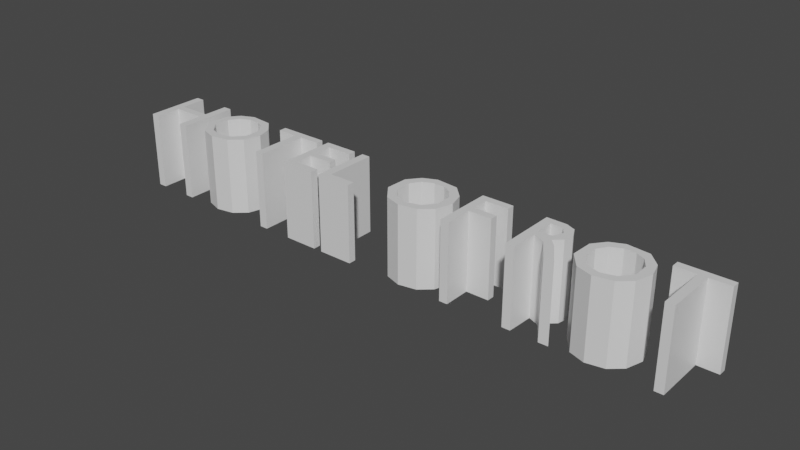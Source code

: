 # Source: MenuSign.blend  (saved by Blender 2.91.10; exported with 4.5.12 LTS)
import bpy
from mathutils import Matrix  # noqa: F401  (used for matrix-valued properties, if any)

bpy.ops.wm.read_factory_settings(use_empty=True)
scene = bpy.context.scene
scene.name = 'Scene'

# ---- collections
col_collection = bpy.data.collections.new('Collection'); scene.collection.children.link(col_collection)

# ---- materials (node trees are filled in below, after node groups)
mat_face = bpy.data.materials.new('Face')
mat_face.alpha_threshold = 0.0
mat_face.use_transparent_shadow = False
mat_face.line_color = (0.0, 0.0, 0.0, 1.0)
mat_side = bpy.data.materials.new('Side')
mat_side.alpha_threshold = 0.0
mat_side.use_transparent_shadow = False
mat_side.line_color = (0.0, 0.0, 0.0, 1.0)

# ---- material node trees
mat_face.use_nodes = True; mat_face.node_tree.nodes.clear()
_N = mat_face.node_tree.nodes; _L = mat_face.node_tree.links
n0 = _N.new('ShaderNodeOutputMaterial'); n0.name = 'Material Output'; n0.location = (300, 300)
n1 = _N.new('ShaderNodeBsdfPrincipled'); n1.name = 'Principled BSDF'; n1.location = (10, 300)
n1.distribution = 'GGX'
n1.subsurface_method = 'BURLEY'
n1.inputs[2].default_value = 0.4
n1.inputs[3].default_value = 1.45
n1.inputs[27].default_value = (0.0, 0.0, 0.0, 1.0)
n1.inputs[28].default_value = 1.0
_L.new(n1.outputs[0], n0.inputs[0])
n0.is_active_output = True
mat_side.use_nodes = True; mat_side.node_tree.nodes.clear()
_N = mat_side.node_tree.nodes; _L = mat_side.node_tree.links
n0 = _N.new('ShaderNodeOutputMaterial'); n0.name = 'Material Output'; n0.location = (300, 300)
n1 = _N.new('ShaderNodeBsdfPrincipled'); n1.name = 'Principled BSDF'; n1.location = (10, 300)
n1.distribution = 'GGX'
n1.subsurface_method = 'BURLEY'
n1.inputs[2].default_value = 0.4
n1.inputs[3].default_value = 1.45
n1.inputs[27].default_value = (0.0, 0.0, 0.0, 1.0)
n1.inputs[28].default_value = 1.0
_L.new(n1.outputs[0], n0.inputs[0])
n0.is_active_output = True

# ---- world
world_world = bpy.data.worlds.new('World'); scene.world = world_world
world_world.use_nodes = True; world_world.node_tree.nodes.clear()
_N = world_world.node_tree.nodes; _L = world_world.node_tree.links
n0 = _N.new('ShaderNodeOutputWorld'); n0.name = 'World Output'; n0.location = (300, 300)
n1 = _N.new('ShaderNodeBackground'); n1.name = 'Background'; n1.location = (10, 300)
n1.inputs[0].default_value = (0.05088, 0.05088, 0.05088, 1.0)
_L.new(n1.outputs[0], n0.inputs[0])
n0.is_active_output = True
world_world.color = (0.05088, 0.05088, 0.05088)
world_world.use_sun_shadow = False
world_world.sun_shadow_jitter_overblur = 0.0

# ---- meshes
me_text = bpy.data.meshes.new('Text')
me_text.from_pydata([(7.008, 0.682, 0.0), (6.438, 0.682, 0.0), (6.438, 0.594, 0.0), (6.674, 0.594, 0.0), (6.674, 0.0, 0.0), (6.772, 0.0, 0.0), (6.772, 0.594, 0.0), (7.008, 0.594, 0.0), (0.653, 0.682, 0.0), (0.555, 0.682, 0.0), (0.555, 0.385, 0.0), (0.173, 0.385, 0.0), (0.173, 0.682, 0.0), (0.075, 0.682, 0.0), (0.075, 0.0, 0.0), (0.173, 0.0, 0.0), (0.173, 0.297, 0.0), (0.555, 0.297, 0.0), (0.555, 0.0, 0.0), (0.653, 0.0, 0.0), (0.7841, 0.2261, 0.0), (0.9232, 0.04939, 0.0), (1.11, -0.01239, 0.0), (1.317, 0.02607, 0.0), (1.454, 0.1465, 0.0), (1.513, 0.3418, 0.0), (1.463, 0.5175, 0.0), (1.319, 0.6613, 0.0), (1.059, 0.6875, 0.0), (0.9073, 0.6185, 0.0), (0.7948, 0.478, 0.0), (0.8864, 0.43, 0.0), (0.9607, 0.5403, 0.0), (1.084, 0.5986, 0.0), (1.214, 0.5935, 0.0), (1.32, 0.5403, 0.0), (1.395, 0.4301, 0.0), (1.398, 0.251, 0.0), (1.293, 0.1218, 0.0), (1.14, 0.07637, 0.0), (0.9877, 0.1218, 0.0), (0.8829, 0.2511, 0.0), (2.139, 0.682, 0.0), (1.569, 0.682, 0.0), (1.569, 0.594, 0.0), (1.805, 0.594, 0.0), (1.805, 0.0, 0.0), (1.903, 0.0, 0.0), (1.903, 0.594, 0.0), (2.139, 0.594, 0.0), (2.618, 0.682, 0.0), (2.231, 0.682, 0.0), (2.231, 0.0, 0.0), (2.627, 0.0, 0.0), (2.627, 0.088, 0.0), (2.329, 0.088, 0.0), (2.329, 0.3, 0.0), (2.608, 0.3, 0.0), (2.608, 0.388, 0.0), (2.329, 0.388, 0.0), (2.329, 0.594, 0.0), (2.618, 0.594, 0.0), (2.828, 0.682, 0.0), (2.73, 0.682, 0.0), (2.73, 0.0, 0.0), (3.136, 0.0, 0.0), (3.136, 0.088, 0.0), (2.828, 0.088, 0.0), (3.479, 0.2261, 0.0), (3.618, 0.04939, 0.0), (3.805, -0.01239, 0.0), (4.012, 0.02607, 0.0), (4.149, 0.1465, 0.0), (4.208, 0.3418, 0.0), (4.158, 0.5175, 0.0), (4.014, 0.6613, 0.0), (3.754, 0.6875, 0.0), (3.602, 0.6185, 0.0), (3.49, 0.478, 0.0), (3.581, 0.43, 0.0), (3.656, 0.5403, 0.0), (3.779, 0.5986, 0.0), (3.909, 0.5935, 0.0), (4.015, 0.5403, 0.0), (4.09, 0.4301, 0.0), (4.093, 0.251, 0.0), (3.988, 0.1218, 0.0), (3.835, 0.07637, 0.0), (3.683, 0.1218, 0.0), (3.578, 0.2511, 0.0), (4.687, 0.682, 0.0), (4.323, 0.682, 0.0), (4.323, 0.0, 0.0), (4.421, 0.0, 0.0), (4.421, 0.317, 0.0), (4.687, 0.317, 0.0), (4.687, 0.405, 0.0), (4.421, 0.405, 0.0), (4.421, 0.594, 0.0), (4.687, 0.594, 0.0), (5.071, 0.682, 0.0), (5.071, 0.0, 0.0), (5.169, 0.0, 0.0), (5.184, 0.3042, 0.0), (5.314, 0.2499, 0.0), (5.481, 0.0, 0.0), (5.593, 0.002295, 0.0), (5.439, 0.2401, 0.0), (5.361, 0.3216, 0.0), (5.448, 0.4023, 0.0), (5.47, 0.5161, 0.0), (5.41, 0.6324, 0.0), (5.3, 0.6792, 0.0), (5.169, 0.598, 0.0), (5.311, 0.5901, 0.0), (5.37, 0.507, 0.0), (5.322, 0.3961, 0.0), (5.169, 0.384, 0.0), (5.653, 0.2261, 0.0), (5.792, 0.04939, 0.0), (5.979, -0.01239, 0.0), (6.186, 0.02607, 0.0), (6.323, 0.1465, 0.0), (6.382, 0.3418, 0.0), (6.332, 0.5175, 0.0), (6.188, 0.6613, 0.0), (5.928, 0.6875, 0.0), (5.776, 0.6185, 0.0), (5.664, 0.478, 0.0), (5.755, 0.43, 0.0), (5.83, 0.5403, 0.0), (5.953, 0.5986, 0.0), (6.083, 0.5935, 0.0), (6.189, 0.5403, 0.0), (6.264, 0.4301, 0.0), (6.267, 0.251, 0.0), (6.162, 0.1218, 0.0), (6.009, 0.07637, 0.0), (5.857, 0.1218, 0.0), (5.752, 0.2511, 0.0), (7.008, 0.682, -0.9), (6.438, 0.682, -0.9), (6.438, 0.594, -0.9), (6.674, 0.594, -0.9), (6.674, 0.0, -0.9), (6.772, 0.0, -0.9), (6.772, 0.594, -0.9), (7.008, 0.594, -0.9), (0.653, 0.682, -0.9), (0.555, 0.682, -0.9), (0.555, 0.385, -0.9), (0.173, 0.385, -0.9), (0.173, 0.682, -0.9), (0.075, 0.682, -0.9), (0.075, 0.0, -0.9), (0.173, 0.0, -0.9), (0.173, 0.297, -0.9), (0.555, 0.297, -0.9), (0.555, 0.0, -0.9), (0.653, 0.0, -0.9), (0.7841, 0.2261, -0.9), (0.9232, 0.04939, -0.9), (1.11, -0.01239, -0.9), (1.317, 0.02607, -0.9), (1.454, 0.1465, -0.9), (1.513, 0.3418, -0.9), (1.463, 0.5175, -0.9), (1.319, 0.6613, -0.9), (1.059, 0.6875, -0.9), (0.9073, 0.6185, -0.9), (0.7948, 0.478, -0.9), (0.8864, 0.43, -0.9), (0.9607, 0.5403, -0.9), (1.084, 0.5986, -0.9), (1.214, 0.5935, -0.9), (1.32, 0.5403, -0.9), (1.395, 0.4301, -0.9), (1.398, 0.251, -0.9), (1.293, 0.1218, -0.9), (1.14, 0.07637, -0.9), (0.9877, 0.1218, -0.9), (0.8829, 0.2511, -0.9), (2.139, 0.682, -0.9), (1.569, 0.682, -0.9), (1.569, 0.594, -0.9), (1.805, 0.594, -0.9), (1.805, 0.0, -0.9), (1.903, 0.0, -0.9), (1.903, 0.594, -0.9), (2.139, 0.594, -0.9), (2.618, 0.682, -0.9), (2.231, 0.682, -0.9), (2.231, 0.0, -0.9), (2.627, 0.0, -0.9), (2.627, 0.088, -0.9), (2.329, 0.088, -0.9), (2.329, 0.3, -0.9), (2.608, 0.3, -0.9), (2.608, 0.388, -0.9), (2.329, 0.388, -0.9), (2.329, 0.594, -0.9), (2.618, 0.594, -0.9), (2.828, 0.682, -0.9), (2.73, 0.682, -0.9), (2.73, 0.0, -0.9), (3.136, 0.0, -0.9), (3.136, 0.088, -0.9), (2.828, 0.088, -0.9), (3.479, 0.2261, -0.9), (3.618, 0.04939, -0.9), (3.805, -0.01239, -0.9), (4.012, 0.02607, -0.9), (4.149, 0.1465, -0.9), (4.208, 0.3418, -0.9), (4.158, 0.5175, -0.9), (4.014, 0.6613, -0.9), (3.754, 0.6875, -0.9), (3.602, 0.6185, -0.9), (3.49, 0.478, -0.9), (3.581, 0.43, -0.9), (3.656, 0.5403, -0.9), (3.779, 0.5986, -0.9), (3.909, 0.5935, -0.9), (4.015, 0.5403, -0.9), (4.09, 0.4301, -0.9), (4.093, 0.251, -0.9), (3.988, 0.1218, -0.9), (3.835, 0.07637, -0.9), (3.683, 0.1218, -0.9), (3.578, 0.2511, -0.9), (4.687, 0.682, -0.9), (4.323, 0.682, -0.9), (4.323, 0.0, -0.9), (4.421, 0.0, -0.9), (4.421, 0.317, -0.9), (4.687, 0.317, -0.9), (4.687, 0.405, -0.9), (4.421, 0.405, -0.9), (4.421, 0.594, -0.9), (4.687, 0.594, -0.9), (5.071, 0.682, -0.9), (5.071, 0.0, -0.9), (5.169, 0.0, -0.9), (5.184, 0.3042, -0.9), (5.314, 0.2499, -0.9), (5.481, 0.0, -0.9), (5.593, 0.002295, -0.9), (5.439, 0.2401, -0.9), (5.361, 0.3216, -0.9), (5.448, 0.4023, -0.9), (5.47, 0.5161, -0.9), (5.41, 0.6324, -0.9), (5.3, 0.6792, -0.9), (5.169, 0.598, -0.9), (5.311, 0.5901, -0.9), (5.37, 0.507, -0.9), (5.322, 0.3961, -0.9), (5.169, 0.384, -0.9), (5.653, 0.2261, -0.9), (5.792, 0.04939, -0.9), (5.979, -0.01239, -0.9), (6.186, 0.02607, -0.9), (6.323, 0.1465, -0.9), (6.382, 0.3418, -0.9), (6.332, 0.5175, -0.9), (6.188, 0.6613, -0.9), (5.928, 0.6875, -0.9), (5.776, 0.6185, -0.9), (5.664, 0.478, -0.9), (5.755, 0.43, -0.9), (5.83, 0.5403, -0.9), (5.953, 0.5986, -0.9), (6.083, 0.5935, -0.9), (6.189, 0.5403, -0.9), (6.264, 0.4301, -0.9), (6.267, 0.251, -0.9), (6.162, 0.1218, -0.9), (6.009, 0.07637, -0.9), (5.857, 0.1218, -0.9), (5.752, 0.2511, -0.9)], [], [(14, 12, 13), (14, 11, 12), (10, 8, 9), (10, 19, 8), (14, 16, 11), (16, 10, 11), (16, 17, 10), (17, 19, 10), (14, 15, 16), (18, 19, 17), (29, 27, 28), (33, 27, 29), (34, 27, 33), (34, 26, 27), (30, 33, 29), (35, 26, 34), (30, 32, 33), (36, 26, 35), (30, 31, 32), (36, 25, 26), (20, 31, 30), (37, 25, 36), (20, 41, 31), (37, 24, 25), (38, 24, 37), (20, 40, 41), (21, 40, 20), (39, 24, 38), (21, 39, 40), (39, 23, 24), (21, 23, 39), (22, 23, 21), (44, 42, 43), (44, 49, 42), (45, 49, 44), (46, 48, 45), (48, 49, 45), (46, 47, 48), (52, 60, 51), (60, 50, 51), (60, 61, 50), (52, 59, 60), (52, 56, 59), (56, 58, 59), (56, 57, 58), (52, 55, 56), (52, 54, 55), (52, 53, 54), (64, 62, 63), (64, 67, 62), (64, 66, 67), (64, 65, 66), (77, 75, 76), (81, 75, 77), (82, 75, 81), (82, 74, 75), (78, 81, 77), (83, 74, 82), (78, 80, 81), (84, 74, 83), (78, 79, 80), (84, 73, 74), (68, 79, 78), (85, 73, 84), (68, 89, 79), (85, 72, 73), (86, 72, 85), (68, 88, 89), (69, 88, 68), (87, 72, 86), (69, 87, 88), (87, 71, 72), (69, 71, 87), (70, 71, 69), (92, 98, 91), (98, 90, 91), (98, 99, 90), (92, 97, 98), (92, 94, 97), (94, 96, 97), (94, 95, 96), (92, 93, 94), (101, 113, 100), (113, 112, 100), (113, 111, 112), (113, 114, 111), (101, 117, 113), (114, 110, 111), (115, 110, 114), (116, 110, 115), (116, 109, 110), (101, 103, 117), (103, 116, 117), (103, 109, 116), (103, 108, 109), (101, 102, 103), (103, 107, 108), (104, 107, 103), (104, 106, 107), (105, 106, 104), (127, 125, 126), (131, 125, 127), (132, 125, 131), (132, 124, 125), (128, 131, 127), (133, 124, 132), (128, 130, 131), (134, 124, 133), (128, 129, 130), (134, 123, 124), (118, 129, 128), (135, 123, 134), (118, 139, 129), (135, 122, 123), (136, 122, 135), (118, 138, 139), (119, 138, 118), (137, 122, 136), (119, 137, 138), (137, 121, 122), (119, 121, 137), (120, 121, 119), (2, 0, 1), (2, 7, 0), (3, 7, 2), (4, 6, 3), (6, 7, 3), (4, 5, 6), (60, 200, 201, 61), (34, 174, 175, 35), (118, 258, 259, 119), (61, 201, 190, 50), (109, 249, 250, 110), (32, 172, 173, 33), (72, 212, 213, 73), (85, 225, 226, 86), (136, 276, 277, 137), (59, 199, 200, 60), (88, 228, 229, 89), (35, 175, 176, 36), (137, 277, 278, 138), (116, 256, 257, 117), (68, 208, 209, 69), (121, 261, 262, 122), (58, 198, 199, 59), (108, 248, 249, 109), (31, 171, 172, 32), (56, 196, 197, 57), (25, 165, 166, 26), (86, 226, 227, 87), (57, 197, 198, 58), (101, 241, 242, 102), (119, 259, 260, 120), (102, 242, 243, 103), (30, 170, 160, 20), (87, 227, 228, 88), (120, 260, 261, 121), (55, 195, 196, 56), (1, 141, 142, 2), (107, 247, 248, 108), (36, 176, 177, 37), (71, 211, 212, 72), (54, 194, 195, 55), (103, 243, 244, 104), (41, 181, 171, 31), (0, 140, 141, 1), (52, 192, 193, 53), (53, 193, 194, 54), (69, 209, 210, 70), (7, 147, 140, 0), (63, 203, 204, 64), (106, 246, 247, 107), (70, 210, 211, 71), (2, 142, 143, 3), (104, 244, 245, 105), (24, 164, 165, 25), (91, 231, 232, 92), (62, 202, 203, 63), (105, 245, 246, 106), (37, 177, 178, 38), (3, 143, 144, 4), (125, 265, 266, 126), (40, 180, 181, 41), (13, 153, 154, 14), (67, 207, 202, 62), (126, 266, 267, 127), (90, 230, 231, 91), (6, 146, 147, 7), (12, 152, 153, 13), (66, 206, 207, 67), (20, 160, 161, 21), (98, 238, 239, 99), (4, 144, 145, 5), (64, 204, 205, 65), (131, 271, 272, 132), (99, 239, 230, 90), (5, 145, 146, 6), (11, 151, 152, 12), (65, 205, 206, 66), (38, 178, 179, 39), (9, 149, 150, 10), (75, 215, 216, 76), (97, 237, 238, 98), (76, 216, 217, 77), (39, 179, 180, 40), (8, 148, 149, 9), (124, 264, 265, 125), (127, 267, 268, 128), (23, 163, 164, 24), (19, 159, 148, 8), (81, 221, 222, 82), (96, 236, 237, 97), (132, 272, 273, 133), (94, 234, 235, 95), (130, 270, 271, 131), (21, 161, 162, 22), (95, 235, 236, 96), (22, 162, 163, 23), (92, 232, 233, 93), (10, 150, 151, 11), (74, 214, 215, 75), (43, 183, 184, 44), (93, 233, 234, 94), (16, 156, 157, 17), (77, 217, 218, 78), (133, 273, 274, 134), (100, 240, 241, 101), (42, 182, 183, 43), (82, 222, 223, 83), (14, 154, 155, 15), (80, 220, 221, 81), (129, 269, 270, 130), (49, 189, 182, 42), (112, 252, 240, 100), (15, 155, 156, 16), (123, 263, 264, 124), (44, 184, 185, 45), (17, 157, 158, 18), (111, 251, 252, 112), (18, 158, 159, 19), (83, 223, 224, 84), (128, 268, 258, 118), (45, 185, 186, 46), (27, 167, 168, 28), (113, 253, 254, 114), (28, 168, 169, 29), (134, 274, 275, 135), (79, 219, 220, 80), (139, 279, 269, 129), (48, 188, 189, 49), (73, 213, 214, 74), (46, 186, 187, 47), (117, 257, 253, 113), (33, 173, 174, 34), (47, 187, 188, 48), (78, 218, 208, 68), (51, 191, 192, 52), (110, 250, 251, 111), (122, 262, 263, 123), (114, 254, 255, 115), (84, 224, 225, 85), (135, 275, 276, 136), (26, 166, 167, 27), (89, 229, 219, 79), (138, 278, 279, 139), (115, 255, 256, 116), (29, 169, 170, 30), (50, 190, 191, 51)])
me_text.polygons.foreach_set('material_index', [0, 0, 0, 0, 0, 0, 0, 0, 0, 0, 0, 0, 0, 0, 0, 0, 0, 0, 0, 0, 0, 0, 0, 0, 0, 0, 0, 0, 0, 0, 0, 0, 0, 0, 0, 0, 0, 0, 0, 0, 0, 0, 0, 0, 0, 0, 0, 0, 0, 0, 0, 0, 0, 0, 0, 0, 0, 0, 0, 0, 0, 0, 0, 0, 0, 0, 0, 0, 0, 0, 0, 0, 0, 0, 0, 0, 0, 0, 0, 0, 0, 0, 0, 0, 0, 0, 0, 0, 0, 0, 0, 0, 0, 0, 0, 0, 0, 0, 0, 0, 0, 0, 0, 0, 0, 0, 0, 0, 0, 0, 0, 0, 0, 0, 0, 0, 0, 0, 0, 0, 0, 0, 0, 0, 0, 0, 0, 0, 1, 1, 1, 1, 1, 1, 1, 1, 1, 1, 1, 1, 1, 1, 1, 1, 1, 1, 1, 1, 1, 1, 1, 1, 1, 1, 1, 1, 1, 1, 1, 1, 1, 1, 1, 1, 1, 1, 1, 1, 1, 1, 1, 1, 1, 1, 1, 1, 1, 1, 1, 1, 1, 1, 1, 1, 1, 1, 1, 1, 1, 1, 1, 1, 1, 1, 1, 1, 1, 1, 1, 1, 1, 1, 1, 1, 1, 1, 1, 1, 1, 1, 1, 1, 1, 1, 1, 1, 1, 1, 1, 1, 1, 1, 1, 1, 1, 1, 1, 1, 1, 1, 1, 1, 1, 1, 1, 1, 1, 1, 1, 1, 1, 1, 1, 1, 1, 1, 1, 1, 1, 1, 1, 1, 1, 1, 1, 1, 1, 1, 1, 1, 1, 1, 1, 1, 1, 1, 1, 1])
_uv = me_text.uv_layers.new(name='UVMap')
_uv.uv.foreach_set('vector', [0.03204, 0.0, 0.02746, 0.0, 0.02975, 0.0, 0.03204, 0.0, 0.02517, 0.0, 0.02746, 0.0, 0.02288, 0.0, 0.01831, 0.0, 0.02059, 0.0, 0.02288, 0.0, 0.04348, 0.0, 0.01831, 0.0, 0.03204, 0.0, 0.03661, 0.0, 0.02517, 0.0, 0.03661, 0.0, 0.02288, 0.0, 0.02517, 0.0, 0.03661, 0.0, 0.0389, 0.0, 0.02288, 0.0, 0.0389, 0.0, 0.04348, 0.0, 0.02288, 0.0, 0.03204, 0.0, 0.03432, 0.0, 0.03661, 0.0, 0.04119, 0.0, 0.04348, 0.0, 0.0389, 0.0, 0.1396, 0.0, 0.12, 0.0, 0.1317, 0.0, 0.1795, 0.0, 0.12, 0.0, 0.1396, 0.0, 0.1877, 0.0, 0.12, 0.0, 0.1795, 0.0, 0.1877, 0.0, 0.1099, 0.0, 0.12, 0.0, 0.1487, 0.0, 0.1795, 0.0, 0.1396, 0.0, 0.1957, 0.0, 0.1099, 0.0, 0.1877, 0.0, 0.1487, 0.0, 0.1705, 0.0, 0.1795, 0.0, 0.2048, 0.0, 0.1099, 0.0, 0.1957, 0.0, 0.1487, 0.0, 0.1614, 0.0, 0.1705, 0.0, 0.2048, 0.0, 0.1007, 0.0, 0.1099, 0.0, 0.05151, 0.0, 0.1614, 0.0, 0.1487, 0.0, 0.2164, 0.0, 0.1007, 0.0, 0.2048, 0.0, 0.05151, 0.0, 0.2425, 0.0, 0.1614, 0.0, 0.2164, 0.0, 0.09034, 0.0, 0.1007, 0.0, 0.2277, 0.0, 0.09034, 0.0, 0.2164, 0.0, 0.05151, 0.0, 0.2483, 0.0, 0.2425, 0.0, 0.06293, 0.0, 0.2483, 0.0, 0.05151, 0.0, 0.238, 0.0, 0.09034, 0.0, 0.2277, 0.0, 0.06293, 0.0, 0.238, 0.0, 0.2483, 0.0, 0.238, 0.0, 0.08129, 0.0, 0.09034, 0.0, 0.06293, 0.0, 0.08129, 0.0, 0.238, 0.0, 0.072, 0.0, 0.08129, 0.0, 0.06293, 0.0, 0.27, 0.0, 0.2654, 0.0, 0.2677, 0.0, 0.27, 0.0, 0.2815, 0.0, 0.2654, 0.0, 0.2723, 0.0, 0.2815, 0.0, 0.27, 0.0, 0.2746, 0.0, 0.2792, 0.0, 0.2723, 0.0, 0.2792, 0.0, 0.2815, 0.0, 0.2723, 0.0, 0.2746, 0.0, 0.2769, 0.0, 0.2792, 0.0, 0.2883, 0.0, 0.3066, 0.0, 0.286, 0.0, 0.3066, 0.0, 0.2838, 0.0, 0.286, 0.0, 0.3066, 0.0, 0.3089, 0.0, 0.2838, 0.0, 0.2883, 0.0, 0.3043, 0.0, 0.3066, 0.0, 0.2883, 0.0, 0.2975, 0.0, 0.3043, 0.0, 0.2975, 0.0, 0.3021, 0.0, 0.3043, 0.0, 0.2975, 0.0, 0.2998, 0.0, 0.3021, 0.0, 0.2883, 0.0, 0.2952, 0.0, 0.2975, 0.0, 0.2883, 0.0, 0.2929, 0.0, 0.2952, 0.0, 0.2883, 0.0, 0.2906, 0.0, 0.2929, 0.0, 0.3158, 0.0, 0.3112, 0.0, 0.3135, 0.0, 0.3158, 0.0, 0.3227, 0.0, 0.3112, 0.0, 0.3158, 0.0, 0.3204, 0.0, 0.3227, 0.0, 0.3158, 0.0, 0.3181, 0.0, 0.3204, 0.0, 0.4188, 0.0, 0.3991, 0.0, 0.4109, 0.0, 0.4587, 0.0, 0.3991, 0.0, 0.4188, 0.0, 0.4669, 0.0, 0.3991, 0.0, 0.4587, 0.0, 0.4669, 0.0, 0.389, 0.0, 0.3991, 0.0, 0.4279, 0.0, 0.4587, 0.0, 0.4188, 0.0, 0.4749, 0.0, 0.389, 0.0, 0.4669, 0.0, 0.4279, 0.0, 0.4496, 0.0, 0.4587, 0.0, 0.4839, 0.0, 0.389, 0.0, 0.4749, 0.0, 0.4279, 0.0, 0.4406, 0.0, 0.4496, 0.0, 0.4839, 0.0, 0.3799, 0.0, 0.389, 0.0, 0.3307, 0.0, 0.4406, 0.0, 0.4279, 0.0, 0.4956, 0.0, 0.3799, 0.0, 0.4839, 0.0, 0.3307, 0.0, 0.5216, 0.0, 0.4406, 0.0, 0.4956, 0.0, 0.3695, 0.0, 0.3799, 0.0, 0.5068, 0.0, 0.3695, 0.0, 0.4956, 0.0, 0.3307, 0.0, 0.5275, 0.0, 0.5216, 0.0, 0.3421, 0.0, 0.5275, 0.0, 0.3307, 0.0, 0.5172, 0.0, 0.3695, 0.0, 0.5068, 0.0, 0.3421, 0.0, 0.5172, 0.0, 0.5275, 0.0, 0.5172, 0.0, 0.3605, 0.0, 0.3695, 0.0, 0.3421, 0.0, 0.3605, 0.0, 0.5172, 0.0, 0.3512, 0.0, 0.3605, 0.0, 0.3421, 0.0, 0.5492, 0.0, 0.5629, 0.0, 0.5469, 0.0, 0.5629, 0.0, 0.5446, 0.0, 0.5469, 0.0, 0.5629, 0.0, 0.5652, 0.0, 0.5446, 0.0, 0.5492, 0.0, 0.5606, 0.0, 0.5629, 0.0, 0.5492, 0.0, 0.5538, 0.0, 0.5606, 0.0, 0.5538, 0.0, 0.5584, 0.0, 0.5606, 0.0, 0.5538, 0.0, 0.5561, 0.0, 0.5584, 0.0, 0.5492, 0.0, 0.5515, 0.0, 0.5538, 0.0, 0.5698, 0.0, 0.7208, 0.0, 0.5675, 0.0, 0.7208, 0.0, 0.7145, 0.0, 0.5675, 0.0, 0.7208, 0.0, 0.7046, 0.0, 0.7145, 0.0, 0.7208, 0.0, 0.7327, 0.0, 0.7046, 0.0, 0.5698, 0.0, 0.7803, 0.0, 0.7208, 0.0, 0.7327, 0.0, 0.6928, 0.0, 0.7046, 0.0, 0.7488, 0.0, 0.6928, 0.0, 0.7327, 0.0, 0.7676, 0.0, 0.6928, 0.0, 0.7488, 0.0, 0.7676, 0.0, 0.6796, 0.0, 0.6928, 0.0, 0.5698, 0.0, 0.576, 0.0, 0.7803, 0.0, 0.576, 0.0, 0.7676, 0.0, 0.7803, 0.0, 0.576, 0.0, 0.6796, 0.0, 0.7676, 0.0, 0.576, 0.0, 0.6637, 0.0, 0.6796, 0.0, 0.5698, 0.0, 0.5721, 0.0, 0.576, 0.0, 0.576, 0.0, 0.6491, 0.0, 0.6637, 0.0, 0.5936, 0.0, 0.6491, 0.0, 0.576, 0.0, 0.5936, 0.0, 0.6095, 0.0, 0.6491, 0.0, 0.6064, 0.0, 0.6095, 0.0, 0.5936, 0.0, 0.8764, 0.0, 0.8568, 0.0, 0.8685, 0.0, 0.9164, 0.0, 0.8568, 0.0, 0.8764, 0.0, 0.9245, 0.0, 0.8568, 0.0, 0.9164, 0.0, 0.9245, 0.0, 0.8467, 0.0, 0.8568, 0.0, 0.8855, 0.0, 0.9164, 0.0, 0.8764, 0.0, 0.9325, 0.0, 0.8467, 0.0, 0.9245, 0.0, 0.8855, 0.0, 0.9073, 0.0, 0.9164, 0.0, 0.9416, 0.0, 0.8467, 0.0, 0.9325, 0.0, 0.8855, 0.0, 0.8982, 0.0, 0.9073, 0.0, 0.9416, 0.0, 0.8375, 0.0, 0.8467, 0.0, 0.7884, 0.0, 0.8982, 0.0, 0.8855, 0.0, 0.9532, 0.0, 0.8375, 0.0, 0.9416, 0.0, 0.7884, 0.0, 0.9793, 0.0, 0.8982, 0.0, 0.9532, 0.0, 0.8272, 0.0, 0.8375, 0.0, 0.9645, 0.0, 0.8272, 0.0, 0.9532, 0.0, 0.7884, 0.0, 0.9852, 0.0, 0.9793, 0.0, 0.7998, 0.0, 0.9852, 0.0, 0.7884, 0.0, 0.9748, 0.0, 0.8272, 0.0, 0.9645, 0.0, 0.7998, 0.0, 0.9748, 0.0, 0.9852, 0.0, 0.9748, 0.0, 0.8181, 0.0, 0.8272, 0.0, 0.7998, 0.0, 0.8181, 0.0, 0.9748, 0.0, 0.8088, 0.0, 0.8181, 0.0, 0.7998, 0.0, 0.004577, 0.0, 0.0, 0.0, 0.002288, 0.0, 0.004577, 0.0, 0.01602, 0.0, 0.0, 0.0, 0.006865, 0.0, 0.01602, 0.0, 0.004577, 0.0, 0.009153, 0.0, 0.01373, 0.0, 0.006865, 0.0, 0.01373, 0.0, 0.01602, 0.0, 0.006865, 0.0, 0.009153, 0.0, 0.01144, 0.0, 0.01373, 0.0, 0.3066, 0.0, 0.3066, 0.0, 0.3089, 0.0, 0.3089, 0.0, 0.1877, 0.0, 0.1877, 0.0, 0.1957, 0.0, 0.1957, 0.0, 0.7884, 0.0, 0.7884, 0.0, 0.7998, 0.0, 0.7998, 0.0, 0.3089, 0.0, 0.3089, 0.0, 0.2838, 0.0, 0.2838, 0.0, 0.6796, 0.0, 0.6796, 0.0, 0.6928, 0.0, 0.6928, 0.0, 0.1705, 0.0, 0.1705, 0.0, 0.1795, 0.0, 0.1795, 0.0, 0.3695, 0.0, 0.3695, 0.0, 0.3799, 0.0, 0.3799, 0.0, 0.4956, 0.0, 0.4956, 0.0, 0.5068, 0.0, 0.5068, 0.0, 0.9645, 0.0, 0.9645, 0.0, 0.9748, 0.0, 0.9748, 0.0, 0.3043, 0.0, 0.3043, 0.0, 0.3066, 0.0, 0.3066, 0.0, 0.5275, 0.0, 0.5275, 0.0, 0.5216, 0.0, 0.5216, 0.0, 0.1957, 0.0, 0.1957, 0.0, 0.2048, 0.0, 0.2048, 0.0, 0.9748, 0.0, 0.9748, 0.0, 0.9852, 0.0, 0.9852, 0.0, 0.7676, 0.0, 0.7676, 0.0, 0.7803, 0.0, 0.7803, 0.0, 0.3307, 0.0, 0.3307, 0.0, 0.3421, 0.0, 0.3421, 0.0, 0.8181, 0.0, 0.8181, 0.0, 0.8272, 0.0, 0.8272, 0.0, 0.3021, 0.0, 0.3021, 0.0, 0.3043, 0.0, 0.3043, 0.0, 0.6637, 0.0, 0.6637, 0.0, 0.6796, 0.0, 0.6796, 0.0, 0.1614, 0.0, 0.1614, 0.0, 0.1705, 0.0, 0.1705, 0.0, 0.2975, 0.0, 0.2975, 0.0, 0.2998, 0.0, 0.2998, 0.0, 0.1007, 0.0, 0.1007, 0.0, 0.1099, 0.0, 0.1099, 0.0, 0.5068, 0.0, 0.5068, 0.0, 0.5172, 0.0, 0.5172, 0.0, 0.2998, 0.0, 0.2998, 0.0, 0.3021, 0.0, 0.3021, 0.0, 0.5698, 0.0, 0.5698, 0.0, 0.5721, 0.0, 0.5721, 0.0, 0.7998, 0.0, 0.7998, 0.0, 0.8088, 0.0, 0.8088, 0.0, 0.5721, 0.0, 0.5721, 0.0, 0.576, 0.0, 0.576, 0.0, 0.1487, 0.0, 0.1487, 0.0, 0.05151, 0.0, 0.05151, 0.0, 0.5172, 0.0, 0.5172, 0.0, 0.5275, 0.0, 0.5275, 0.0, 0.8088, 0.0, 0.8088, 0.0, 0.8181, 0.0, 0.8181, 0.0, 0.2952, 0.0, 0.2952, 0.0, 0.2975, 0.0, 0.2975, 0.0, 0.002288, 0.0, 0.002288, 0.0, 0.004577, 0.0, 0.004577, 0.0, 0.6491, 0.0, 0.6491, 0.0, 0.6637, 0.0, 0.6637, 0.0, 0.2048, 0.0, 0.2048, 0.0, 0.2164, 0.0, 0.2164, 0.0, 0.3605, 0.0, 0.3605, 0.0, 0.3695, 0.0, 0.3695, 0.0, 0.2929, 0.0, 0.2929, 0.0, 0.2952, 0.0, 0.2952, 0.0, 0.576, 0.0, 0.576, 0.0, 0.5936, 0.0, 0.5936, 0.0, 0.2425, 0.0, 0.2425, 0.0, 0.1614, 0.0, 0.1614, 0.0, 0.0, 0.0, 0.0, 0.0, 0.002288, 0.0, 0.002288, 0.0, 0.2883, 0.0, 0.2883, 0.0, 0.2906, 0.0, 0.2906, 0.0, 0.2906, 0.0, 0.2906, 0.0, 0.2929, 0.0, 0.2929, 0.0, 0.3421, 0.0, 0.3421, 0.0, 0.3512, 0.0, 0.3512, 0.0, 0.01602, 0.0, 0.01602, 0.0, 0.0, 0.0, 0.0, 0.0, 0.3135, 0.0, 0.3135, 0.0, 0.3158, 0.0, 0.3158, 0.0, 0.6095, 0.0, 0.6095, 0.0, 0.6491, 0.0, 0.6491, 0.0, 0.3512, 0.0, 0.3512, 0.0, 0.3605, 0.0, 0.3605, 0.0, 0.004577, 0.0, 0.004577, 0.0, 0.006865, 0.0, 0.006865, 0.0, 0.5936, 0.0, 0.5936, 0.0, 0.6064, 0.0, 0.6064, 0.0, 0.09034, 0.0, 0.09034, 0.0, 0.1007, 0.0, 0.1007, 0.0, 0.5469, 0.0, 0.5469, 0.0, 0.5492, 0.0, 0.5492, 0.0, 0.3112, 0.0, 0.3112, 0.0, 0.3135, 0.0, 0.3135, 0.0, 0.6064, 0.0, 0.6064, 0.0, 0.6095, 0.0, 0.6095, 0.0, 0.2164, 0.0, 0.2164, 0.0, 0.2277, 0.0, 0.2277, 0.0, 0.006865, 0.0, 0.006865, 0.0, 0.009153, 0.0, 0.009153, 0.0, 0.8568, 0.0, 0.8568, 0.0, 0.8685, 0.0, 0.8685, 0.0, 0.2483, 0.0, 0.2483, 0.0, 0.2425, 0.0, 0.2425, 0.0, 0.02975, 0.0, 0.02975, 0.0, 0.03204, 0.0, 0.03204, 0.0, 0.3227, 0.0, 0.3227, 0.0, 0.3112, 0.0, 0.3112, 0.0, 0.8685, 0.0, 0.8685, 0.0, 0.8764, 0.0, 0.8764, 0.0, 0.5446, 0.0, 0.5446, 0.0, 0.5469, 0.0, 0.5469, 0.0, 0.01373, 0.0, 0.01373, 0.0, 0.01602, 0.0, 0.01602, 0.0, 0.02746, 0.0, 0.02746, 0.0, 0.02975, 0.0, 0.02975, 0.0, 0.3204, 0.0, 0.3204, 0.0, 0.3227, 0.0, 0.3227, 0.0, 0.05151, 0.0, 0.05151, 0.0, 0.06293, 0.0, 0.06293, 0.0, 0.5629, 0.0, 0.5629, 0.0, 0.5652, 0.0, 0.5652, 0.0, 0.009153, 0.0, 0.009153, 0.0, 0.01144, 0.0, 0.01144, 0.0, 0.3158, 0.0, 0.3158, 0.0, 0.3181, 0.0, 0.3181, 0.0, 0.9164, 0.0, 0.9164, 0.0, 0.9245, 0.0, 0.9245, 0.0, 0.5652, 0.0, 0.5652, 0.0, 0.5446, 0.0, 0.5446, 0.0, 0.01144, 0.0, 0.01144, 0.0, 0.01373, 0.0, 0.01373, 0.0, 0.02517, 0.0, 0.02517, 0.0, 0.02746, 0.0, 0.02746, 0.0, 0.3181, 0.0, 0.3181, 0.0, 0.3204, 0.0, 0.3204, 0.0, 0.2277, 0.0, 0.2277, 0.0, 0.238, 0.0, 0.238, 0.0, 0.02059, 0.0, 0.02059, 0.0, 0.02288, 0.0, 0.02288, 0.0, 0.3991, 0.0, 0.3991, 0.0, 0.4109, 0.0, 0.4109, 0.0, 0.5606, 0.0, 0.5606, 0.0, 0.5629, 0.0, 0.5629, 0.0, 0.4109, 0.0, 0.4109, 0.0, 0.4188, 0.0, 0.4188, 0.0, 0.238, 0.0, 0.238, 0.0, 0.2483, 0.0, 0.2483, 0.0, 0.01831, 0.0, 0.01831, 0.0, 0.02059, 0.0, 0.02059, 0.0, 0.8467, 0.0, 0.8467, 0.0, 0.8568, 0.0, 0.8568, 0.0, 0.8764, 0.0, 0.8764, 0.0, 0.8855, 0.0, 0.8855, 0.0, 0.08129, 0.0, 0.08129, 0.0, 0.09034, 0.0, 0.09034, 0.0, 0.04348, 0.0, 0.04348, 0.0, 0.01831, 0.0, 0.01831, 0.0, 0.4587, 0.0, 0.4587, 0.0, 0.4669, 0.0, 0.4669, 0.0, 0.5584, 0.0, 0.5584, 0.0, 0.5606, 0.0, 0.5606, 0.0, 0.9245, 0.0, 0.9245, 0.0, 0.9325, 0.0, 0.9325, 0.0, 0.5538, 0.0, 0.5538, 0.0, 0.5561, 0.0, 0.5561, 0.0, 0.9073, 0.0, 0.9073, 0.0, 0.9164, 0.0, 0.9164, 0.0, 0.06293, 0.0, 0.06293, 0.0, 0.072, 0.0, 0.072, 0.0, 0.5561, 0.0, 0.5561, 0.0, 0.5584, 0.0, 0.5584, 0.0, 0.072, 0.0, 0.072, 0.0, 0.08129, 0.0, 0.08129, 0.0, 0.5492, 0.0, 0.5492, 0.0, 0.5515, 0.0, 0.5515, 0.0, 0.02288, 0.0, 0.02288, 0.0, 0.02517, 0.0, 0.02517, 0.0, 0.389, 0.0, 0.389, 0.0, 0.3991, 0.0, 0.3991, 0.0, 0.2677, 0.0, 0.2677, 0.0, 0.27, 0.0, 0.27, 0.0, 0.5515, 0.0, 0.5515, 0.0, 0.5538, 0.0, 0.5538, 0.0, 0.03661, 0.0, 0.03661, 0.0, 0.0389, 0.0, 0.0389, 0.0, 0.4188, 0.0, 0.4188, 0.0, 0.4279, 0.0, 0.4279, 0.0, 0.9325, 0.0, 0.9325, 0.0, 0.9416, 0.0, 0.9416, 0.0, 0.5675, 0.0, 0.5675, 0.0, 0.5698, 0.0, 0.5698, 0.0, 0.2654, 0.0, 0.2654, 0.0, 0.2677, 0.0, 0.2677, 0.0, 0.4669, 0.0, 0.4669, 0.0, 0.4749, 0.0, 0.4749, 0.0, 0.03204, 0.0, 0.03204, 0.0, 0.03432, 0.0, 0.03432, 0.0, 0.4496, 0.0, 0.4496, 0.0, 0.4587, 0.0, 0.4587, 0.0, 0.8982, 0.0, 0.8982, 0.0, 0.9073, 0.0, 0.9073, 0.0, 0.2815, 0.0, 0.2815, 0.0, 0.2654, 0.0, 0.2654, 0.0, 0.7145, 0.0, 0.7145, 0.0, 0.5675, 0.0, 0.5675, 0.0, 0.03432, 0.0, 0.03432, 0.0, 0.03661, 0.0, 0.03661, 0.0, 0.8375, 0.0, 0.8375, 0.0, 0.8467, 0.0, 0.8467, 0.0, 0.27, 0.0, 0.27, 0.0, 0.2723, 0.0, 0.2723, 0.0, 0.0389, 0.0, 0.0389, 0.0, 0.04119, 0.0, 0.04119, 0.0, 0.7046, 0.0, 0.7046, 0.0, 0.7145, 0.0, 0.7145, 0.0, 0.04119, 0.0, 0.04119, 0.0, 0.04348, 0.0, 0.04348, 0.0, 0.4749, 0.0, 0.4749, 0.0, 0.4839, 0.0, 0.4839, 0.0, 0.8855, 0.0, 0.8855, 0.0, 0.7884, 0.0, 0.7884, 0.0, 0.2723, 0.0, 0.2723, 0.0, 0.2746, 0.0, 0.2746, 0.0, 0.12, 0.0, 0.12, 0.0, 0.1317, 0.0, 0.1317, 0.0, 0.7208, 0.0, 0.7208, 0.0, 0.7327, 0.0, 0.7327, 0.0, 0.1317, 0.0, 0.1317, 0.0, 0.1396, 0.0, 0.1396, 0.0, 0.9416, 0.0, 0.9416, 0.0, 0.9532, 0.0, 0.9532, 0.0, 0.4406, 0.0, 0.4406, 0.0, 0.4496, 0.0, 0.4496, 0.0, 0.9793, 0.0, 0.9793, 0.0, 0.8982, 0.0, 0.8982, 0.0, 0.2792, 0.0, 0.2792, 0.0, 0.2815, 0.0, 0.2815, 0.0, 0.3799, 0.0, 0.3799, 0.0, 0.389, 0.0, 0.389, 0.0, 0.2746, 0.0, 0.2746, 0.0, 0.2769, 0.0, 0.2769, 0.0, 0.7803, 0.0, 0.7803, 0.0, 0.7208, 0.0, 0.7208, 0.0, 0.1795, 0.0, 0.1795, 0.0, 0.1877, 0.0, 0.1877, 0.0, 0.2769, 0.0, 0.2769, 0.0, 0.2792, 0.0, 0.2792, 0.0, 0.4279, 0.0, 0.4279, 0.0, 0.3307, 0.0, 0.3307, 0.0, 0.286, 0.0, 0.286, 0.0, 0.2883, 0.0, 0.2883, 0.0, 0.6928, 0.0, 0.6928, 0.0, 0.7046, 0.0, 0.7046, 0.0, 0.8272, 0.0, 0.8272, 0.0, 0.8375, 0.0, 0.8375, 0.0, 0.7327, 0.0, 0.7327, 0.0, 0.7488, 0.0, 0.7488, 0.0, 0.4839, 0.0, 0.4839, 0.0, 0.4956, 0.0, 0.4956, 0.0, 0.9532, 0.0, 0.9532, 0.0, 0.9645, 0.0, 0.9645, 0.0, 0.1099, 0.0, 0.1099, 0.0, 0.12, 0.0, 0.12, 0.0, 0.5216, 0.0, 0.5216, 0.0, 0.4406, 0.0, 0.4406, 0.0, 0.9852, 0.0, 0.9852, 0.0, 0.9793, 0.0, 0.9793, 0.0, 0.7488, 0.0, 0.7488, 0.0, 0.7676, 0.0, 0.7676, 0.0, 0.1396, 0.0, 0.1396, 0.0, 0.1487, 0.0, 0.1487, 0.0, 0.2838, 0.0, 0.2838, 0.0, 0.286, 0.0, 0.286, 0.0])
me_text.materials.append(mat_face)
me_text.materials.append(mat_side)
me_text.use_remesh_fix_poles = True
me_text.use_remesh_preserve_attributes = False
me_text.use_mirror_vertex_groups = False
me_text.update()

# ---- objects
ob_text = bpy.data.objects.new('Text', me_text)

# ---- transforms, parenting, visibility, modifiers, constraints
ob_text.location = (0.0, 0.0, 0.0)
ob_text.lineart.crease_threshold = 0.0

# ---- collection membership
col_collection.objects.link(ob_text)

# ---- scene / render settings (as saved in the file)
scene.frame_start = 1; scene.frame_end = 250; scene.frame_set(2)
scene.render.engine = 'BLENDER_EEVEE_NEXT'
scene.cycles.use_denoising = False
scene.cycles.samples = 128
scene.cycles.sampling_pattern = 'TABULATED_SOBOL'
scene.cycles.use_adaptive_sampling = False
scene.cycles.use_light_tree = False
scene.view_settings.view_transform = 'Filmic'
bpy.context.view_layer.update()

# ---- added for rendering (the .blend has no active camera and no usable light): camera, sun
cam_auto = bpy.data.cameras.new('AutoCamera')
cam_auto.lens = 50.0
cam_auto.sensor_width = 36.0
cam_auto.clip_end = 1000.0
ob_auto_camera = bpy.data.objects.new('AutoCamera', cam_auto)
scene.collection.objects.link(ob_auto_camera)
ob_auto_camera.location = (10.0422, -7.46333, 4.75059)
ob_auto_camera.rotation_euler = (1.09748, -7.21219e-08, 0.694738)
scene.camera = ob_auto_camera
light_auto_sun = bpy.data.lights.new('AutoSun', 'SUN')
light_auto_sun.energy = 3.0
light_auto_sun.angle = 0.0523599
ob_auto_sun = bpy.data.objects.new('AutoSun', light_auto_sun)
scene.collection.objects.link(ob_auto_sun)
ob_auto_sun.rotation_euler = (0.872665, 0.174533, 0.523599)
bpy.context.view_layer.update()
